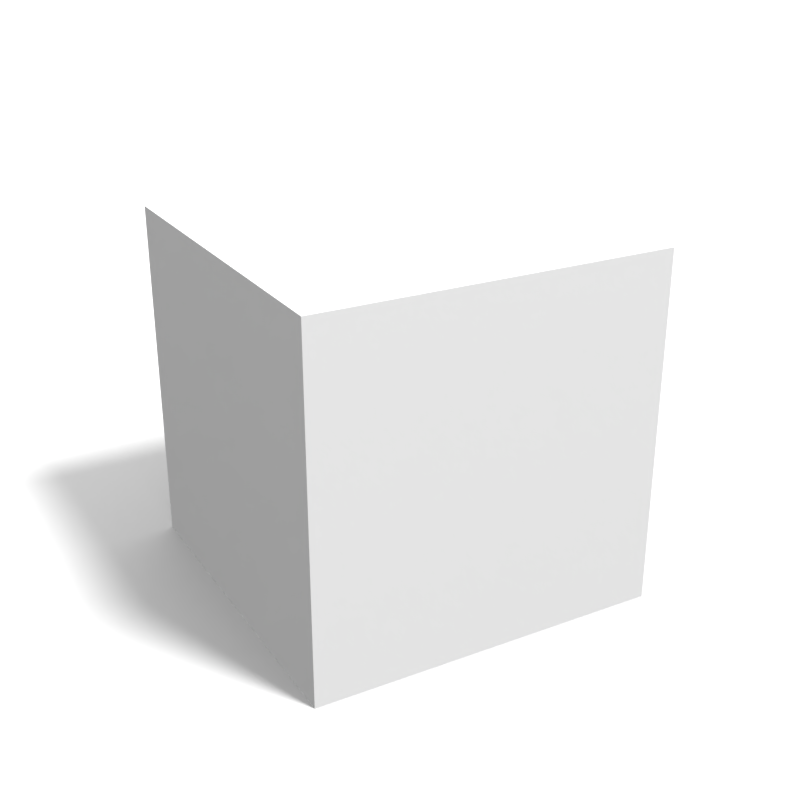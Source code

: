 # Source: pattern.blend  (saved by Blender 2.78.0; exported with 4.5.12 LTS)
import bpy
from mathutils import Matrix  # noqa: F401  (used for matrix-valued properties, if any)

bpy.ops.wm.read_factory_settings(use_empty=True)
scene = bpy.context.scene
scene.name = 'Scene'

# ---- collections
col_collection_1 = bpy.data.collections.new('Collection 1'); scene.collection.children.link(col_collection_1)

# ---- images (referenced by path relative to the original .blend; pixels are not part of the script)
import os
ASSET_DIR = os.environ.get("B2B_ASSET_DIR", "")  # directory of the original .blend (textures are referenced by path, not embedded)
HERE = os.path.dirname(os.path.abspath(__file__))  # packed textures are extracted next to this script under _unpacked/

def load_image(name, relpath, width, height, colorspace="sRGB"):
    """Load a texture the original file referenced (path relative to the .blend, or extracted next to this script)."""
    p = next((c for c in (os.path.join(HERE, relpath), os.path.join(ASSET_DIR, relpath)) if relpath and os.path.exists(c)), "")
    if p:
        img = bpy.data.images.load(p, check_existing=True)
        img.name = name
    else:  # same state as the original file: an image datablock whose file is absent (Cycles renders it pink)
        img = bpy.data.images.new(name, width, height)
        img.source = "FILE"
        img.filepath = "//" + (relpath or name)
    img.colorspace_settings.name = colorspace
    return img
img_unknown_png = load_image('unknown.png', 'unknown.png', 1024, 1024, 'sRGB')

# ---- materials (node trees are filled in below, after node groups)
mat_floor = bpy.data.materials.new('Floor')
mat_floor.alpha_threshold = 0.0
mat_floor.roughness = 0.5
mat_cube = bpy.data.materials.new('Cube')
mat_cube.alpha_threshold = 0.0
mat_cube.roughness = 0.5
mat_cube.line_color = (0.0, 0.0, 0.0, 1.0)

# ---- material node trees
mat_floor.use_nodes = True; mat_floor.node_tree.nodes.clear()
_N = mat_floor.node_tree.nodes; _L = mat_floor.node_tree.links
n0 = _N.new('ShaderNodeMixShader'); n0.name = 'Mix Shader'; n0.location = (155, 140)
n0.inputs[0].default_value = 0.0
n1 = _N.new('ShaderNodeBsdfDiffuse'); n1.name = 'Diffuse BSDF'; n1.location = (-94, 280)
n2 = _N.new('ShaderNodeBsdfAnisotropic'); n2.name = 'Glossy BSDF'; n2.location = (-88, -183)
n2.distribution = 'GGX'
n2.inputs[1].default_value = 0.2415
n3 = _N.new('ShaderNodeOutputMaterial'); n3.name = 'Material Output'; n3.location = (338, 133)
n4 = _N.new('ShaderNodeBsdfRefraction'); n4.name = 'Refraction BSDF'; n4.location = (-93, 17)
n4.inputs[0].default_value = (0.8, 0.8, 0.8, 1.0)
_L.new(n1.outputs[0], n0.inputs[1])
_L.new(n0.outputs[0], n3.inputs[0])
_L.new(n2.outputs[0], n0.inputs[2])
n3.is_active_output = True
mat_cube.use_nodes = True; mat_cube.node_tree.nodes.clear()
_N = mat_cube.node_tree.nodes; _L = mat_cube.node_tree.links
n0 = _N.new('ShaderNodeBsdfDiffuse'); n0.name = 'Diffuse BSDF'; n0.location = (-53, 289)
n1 = _N.new('ShaderNodeMixShader'); n1.name = 'Mix Shader'; n1.location = (131, 168)
n1.inputs[0].default_value = 0.0
n2 = _N.new('ShaderNodeHueSaturation'); n2.name = 'Hue Saturation Value'; n2.location = (-294, 292)
n3 = _N.new('ShaderNodeOutputMaterial'); n3.name = 'Material Output'; n3.location = (356, 144)
n4 = _N.new('ShaderNodeTexImage'); n4.name = 'Image Texture'; n4.location = (-603, 273)
n4.width = 217
n4.image = img_unknown_png
_L.new(n0.outputs[0], n1.inputs[1])
_L.new(n1.outputs[0], n3.inputs[0])
_L.new(n2.outputs[0], n0.inputs[0])
n3.is_active_output = True

# ---- world
world_world = bpy.data.worlds.new('World'); scene.world = world_world
world_world.color = (0.8276, 0.8276, 0.8276)
world_world.use_sun_shadow = False
world_world.sun_shadow_jitter_overblur = 0.0
world_world.cycles.sampling_method = 'MANUAL'
world_world.light_settings.distance = 0.5

# ---- cameras
cam_camera_001 = bpy.data.cameras.new('Camera.001')
cam_camera_001.clip_end = 100.0
cam_camera_001.lens = 27.71
cam_camera_001.sensor_width = 18.09
cam_camera_001.sensor_height = 18.0
cam_camera_001.display_size = 2.0
cam_camera_001.lens_unit = 'FOV'
cam_camera_001.dof.focus_distance = 0.0

# ---- lights
light_sun = bpy.data.lights.new('Sun', 'SUN')
light_sun.transmission_factor = 0.0
light_sun.angle = 0.1993
light_sun.energy = 3.4
light_sun.shadow_buffer_clip_start = 0.5
light_sun.shadow_soft_size = 0.1
light_sun.shadow_cascade_max_distance = 1000.0

# ---- meshes
me_plane = bpy.data.meshes.new('Plane')
me_plane.from_pydata([(-1.0, -1.0, 0.0), (1.0, -1.0, 0.0), (-1.0, 1.0, 0.0), (1.0, 1.0, 0.0)], [], [(0, 1, 3, 2)])
me_plane.materials.append(mat_floor)
me_plane.use_remesh_preserve_volume = False
me_plane.use_remesh_preserve_attributes = False
me_plane.use_mirror_vertex_groups = False
me_plane.update()
me_cube = bpy.data.meshes.new('Cube')
me_cube.from_pydata([(1.0, 1.0, -1.0), (1.0, -1.0, -1.0), (-1.0, -1.0, -1.0), (-1.0, 1.0, -1.0), (1.0, 1.0, 1.0), (1.0, -1.0, 1.0), (-1.0, -1.0, 1.0), (-1.0, 1.0, 1.0)], [], [(0, 1, 2, 3), (4, 7, 6, 5), (0, 4, 5, 1), (1, 5, 6, 2), (2, 6, 7, 3), (4, 0, 3, 7)])
_uv = me_cube.uv_layers.new(name='UVMap')
_uv.uv.foreach_set('vector', [0.0, 0.0, 1.0, 0.0, 1.0, 1.0, 0.0, 1.0, 0.0, 0.0, 1.0, 0.0, 1.0, 1.0, 0.0, 1.0, 1.0, 2.98e-08, 1.0, 1.0, 0.0, 1.0, 2.98e-08, 0.0, 0.0, 0.0, 1.0, 0.0, 1.0, 1.0, 0.0, 1.0, 0.0, 0.0, 1.0, 0.0, 1.0, 1.0, 0.0, 1.0, 2.98e-08, 1.0, 0.0, 2.98e-08, 1.0, 0.0, 1.0, 1.0])
me_cube.materials.append(mat_cube)
me_cube.use_remesh_preserve_volume = False
me_cube.use_remesh_preserve_attributes = False
me_cube.use_mirror_vertex_groups = False
me_cube.update()

# ---- objects
ob_sun = bpy.data.objects.new('Sun', light_sun)
ob_camera = bpy.data.objects.new('Camera', cam_camera_001)
ob_plane = bpy.data.objects.new('Plane', me_plane)
ob_cube = bpy.data.objects.new('Cube', me_cube)

# ---- transforms, parenting, visibility, modifiers, constraints
ob_sun.location = (1.578, 1.263, 14.44)
ob_sun.rotation_euler = (-0.05513, 0.602, 0.5176)
ob_sun.lineart.crease_threshold = 0.0
ob_camera.location = (5.72, -2.202, 3.744)
ob_camera.rotation_euler = (1.152, 0.0, 1.199)
ob_camera.lineart.crease_threshold = 0.0
ob_plane.location = (0.0, 0.0, 0.0)
ob_plane.scale = (38.98, 38.98, 38.98)
ob_plane.lineart.crease_threshold = 0.0
ob_cube.location = (0.0, 0.0, 1.0)
ob_cube.rotation_euler = (0.0, 0.0, -1.431)
ob_cube.lock_rotations_4d = False
ob_cube.empty_display_type = 'ARROWS'
ob_cube.lineart.crease_threshold = 0.0

# ---- collection membership
col_collection_1.objects.link(ob_sun)
col_collection_1.objects.link(ob_camera)
col_collection_1.objects.link(ob_plane)
col_collection_1.objects.link(ob_cube)

# ---- scene / render settings (as saved in the file)
scene.camera = ob_camera
scene.frame_start = 1; scene.frame_end = 250; scene.frame_set(1)
scene.render.engine = 'CYCLES'
scene.render.image_settings.color_mode = 'RGB'
scene.render.image_settings.color_depth = '16'
scene.render.resolution_x = 2048
scene.render.resolution_y = 2048
scene.render.dither_intensity = 0.0
scene.cycles.use_denoising = False
scene.cycles.samples = 1048576
scene.cycles.sampling_pattern = 'TABULATED_SOBOL'
scene.cycles.light_sampling_threshold = 0.0
scene.cycles.use_adaptive_sampling = False
scene.cycles.use_light_tree = False
scene.cycles.caustics_reflective = False
scene.cycles.caustics_refractive = False
scene.cycles.blur_glossy = 0.0
scene.cycles.max_bounces = 8
scene.cycles.diffuse_bounces = 0
scene.cycles.glossy_bounces = 1
scene.cycles.transmission_bounces = 2
scene.cycles.sample_clamp_indirect = 0.0
scene.view_settings.view_transform = 'Standard'
bpy.context.view_layer.update()
